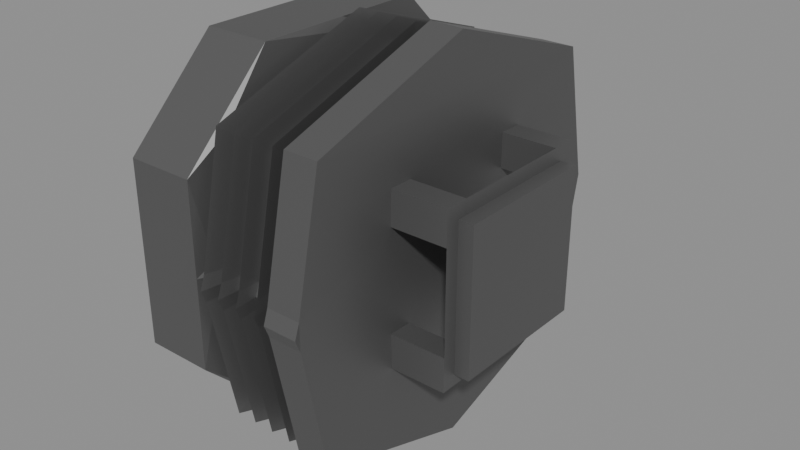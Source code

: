 # Source: Processador.blend  (saved by Blender 4.5.87; exported with 4.5.12 LTS)
import bpy
from mathutils import Matrix  # noqa: F401  (used for matrix-valued properties, if any)

bpy.ops.wm.read_factory_settings(use_empty=True)
scene = bpy.context.scene
scene.name = 'Export'

# ---- collections
col_processador_003 = bpy.data.collections.new('Processador.003'); scene.collection.children.link(col_processador_003)

# ---- materials (node trees are filled in below, after node groups)
mat_coller = bpy.data.materials.new('Coller')

# ---- material node trees
mat_coller.use_nodes = True; mat_coller.node_tree.nodes.clear()
_N = mat_coller.node_tree.nodes; _L = mat_coller.node_tree.links
n0 = _N.new('ShaderNodeBsdfPrincipled'); n0.name = 'Principled BSDF'; n0.location = (-200, 100)
n0.inputs[0].default_value = (0.1644, 0.1644, 0.1644, 1.0)
n0.inputs[1].default_value = 0.6359
n1 = _N.new('ShaderNodeOutputMaterial'); n1.name = 'Material Output'; n1.location = (200, 100)
_L.new(n0.outputs[0], n1.inputs[0])
n1.is_active_output = True

# ---- meshes
me_cube_059 = bpy.data.meshes.new('Cube.059')
me_cube_059.from_pydata([(-0.4947, -0.8085, -0.8085), (-0.4947, -0.8085, 0.8085), (-0.4947, 0.8085, -0.8085), (-0.4947, 0.8085, 0.8085), (1.083, -1.0, -1.0), (1.083, -1.0, 1.0), (1.083, 1.0, -1.0), (1.083, 1.0, 1.0), (-1.128, 1.0, -1.0), (-1.128, -1.0, -1.0), (-1.128, -1.0, 1.0), (-1.128, 1.0, 1.0), (0.568, 0.7277, -0.7277), (0.568, -0.7277, -0.7277), (0.568, -0.7277, 0.7277), (0.568, 0.7277, 0.7277), (0.568, 0.8085, -0.8085), (0.568, -0.8085, -0.8085), (0.568, -0.8085, 0.8085), (0.568, 0.8085, 0.8085), (-0.5964, 0.7277, -0.7277), (-0.5964, -0.7277, -0.7277), (-0.5964, -0.7277, 0.7277), (-0.5964, 0.7277, 0.7277)], [], [(1, 3, 19, 18), (8, 11, 7, 6), (6, 7, 5, 4), (4, 5, 10, 9), (8, 6, 4, 9), (7, 11, 10, 5), (0, 2, 8, 9), (1, 0, 9, 10), (3, 1, 10, 11), (2, 3, 11, 8), (14, 15, 23, 22), (2, 0, 17, 16), (3, 2, 16, 19), (0, 1, 18, 17), (13, 12, 16, 17), (14, 13, 17, 18), (15, 14, 18, 19), (12, 15, 19, 16), (21, 22, 23, 20), (12, 13, 21, 20), (15, 12, 20, 23), (13, 14, 22, 21)])
_uv = me_cube_059.uv_layers.new(name='UVMap')
_uv.uv.foreach_set('vector', [0.6682, 0.03919, 0.6682, 0.07678, 0.6682, 0.07678, 0.6682, 0.03919, 0.6251, 0.03523, 0.6716, 0.03523, 0.6716, 0.08172, 0.6251, 0.08172, 0.005418, 0.9878, 0.005418, 0.01596, 0.9992, 0.008521, 0.9992, 0.9804, 0.6248, 0.03483, 0.6713, 0.03483, 0.6713, 0.08133, 0.6248, 0.08133, 0.6243, 0.03538, 0.6707, 0.03538, 0.6711, 0.08187, 0.6243, 0.08187, 0.6245, 0.03538, 0.671, 0.03538, 0.671, 0.08187, 0.6248, 0.08187, 0.6306, 0.03919, 0.6306, 0.07678, 0.6262, 0.08123, 0.6262, 0.03473, 0.6682, 0.03919, 0.6306, 0.03919, 0.6262, 0.03473, 0.6727, 0.03473, 0.6682, 0.07678, 0.6682, 0.03919, 0.6727, 0.03473, 0.6727, 0.08123, 0.6306, 0.07678, 0.6682, 0.07678, 0.6727, 0.08123, 0.6262, 0.08123, 0.6664, 0.04106, 0.6664, 0.0749, 0.6664, 0.0749, 0.6664, 0.04106, 0.6306, 0.07678, 0.6306, 0.03919, 0.6306, 0.03919, 0.6306, 0.07678, 0.6682, 0.07678, 0.6306, 0.07678, 0.6306, 0.07678, 0.6682, 0.07678, 0.6306, 0.03919, 0.6682, 0.03919, 0.6682, 0.03919, 0.6306, 0.03919, 0.6325, 0.04106, 0.6325, 0.0749, 0.6306, 0.07678, 0.6306, 0.03919, 0.6664, 0.04106, 0.6325, 0.04106, 0.6306, 0.03919, 0.6682, 0.03919, 0.6664, 0.0749, 0.6664, 0.04106, 0.6682, 0.03919, 0.6682, 0.07678, 0.6325, 0.0749, 0.6664, 0.0749, 0.6682, 0.07678, 0.6306, 0.07678, 0.6325, 0.04106, 0.6664, 0.04106, 0.6664, 0.0749, 0.6325, 0.0749, 0.6325, 0.0749, 0.6325, 0.04106, 0.6325, 0.04106, 0.6325, 0.0749, 0.6664, 0.0749, 0.6325, 0.0749, 0.6325, 0.0749, 0.6664, 0.0749, 0.6325, 0.04106, 0.6664, 0.04106, 0.6664, 0.04106, 0.6325, 0.04106])
me_cube_059.materials.append(mat_coller)
me_cube_059.update()
me_cube_060 = bpy.data.meshes.new('Cube.060')
me_cube_060.from_pydata([(0.913, 1.443, -0.07085), (-0.9217, 1.473, 0.05267), (0.913, 1.443, 0.05523), (0.9423, 1.467, -0.007807), (-0.002433, -0.5167, -1.01), (-0.002433, -0.5167, 0.9896), (-0.002433, -1.924, -1.01), (-0.002433, -1.924, 0.9896), (-0.9981, -1.924, -0.01037), (-0.9981, -0.5167, -0.01037), (1.002, -0.5167, -0.01037), (1.002, -1.924, -0.01037), (0.4997, -0.5167, 0.9896), (0.4997, -1.924, -1.01), (0.4997, -0.5167, -1.01), (0.4997, -1.924, 0.9896), (0.9392, -1.924, -0.01037), (-0.5003, -0.5167, -1.01), (-0.5003, -1.924, 0.9896), (-0.5003, -0.5167, 0.9896), (-0.5003, -1.924, -1.01), (-0.9408, -1.924, -0.01037), (-0.9981, -1.924, 0.4896), (-0.9981, -0.5167, 0.4896), (1.002, -0.5167, 0.4896), (1.002, -1.924, 0.4896), (-0.0008104, -1.924, 0.9296), (-0.0008104, -0.3761, 0.9296), (0.6639, -1.924, 0.6543), (0.8019, -0.3761, 0.6543), (-0.8039, -0.3761, 0.6543), (-0.6655, -1.924, 0.6543), (-0.9981, -0.5167, -0.5104), (1.002, -0.5167, -0.5104), (1.002, -1.924, -0.5104), (-0.0008103, -1.924, -0.9504), (-0.0008103, -0.3761, -0.9504), (-0.9981, -1.924, -0.5104), (0.8019, -0.3761, -0.6751), (0.6639, -1.924, -0.6751), (-0.6655, -1.924, -0.6751), (-0.8039, -0.3761, -0.6751), (0.0004127, -0.6541, -0.01037), (-0.3209, -1.89, -0.01037), (0.0009683, -1.89, 0.3115), (0.0009683, -0.5509, 0.3115), (-0.2266, -0.5509, 0.2172), (-0.2266, -1.89, 0.2172), (0.0009684, -1.89, -0.3322), (0.0009683, -0.5509, -0.3322), (0.2286, -0.5509, -0.238), (0.2286, -1.89, -0.238), (-0.2266, -1.89, -0.238), (-0.2266, -0.5509, -0.238), (0.2286, -1.89, 0.2172), (0.3228, -1.89, -0.01037), (0.2286, -0.5509, 0.2172), (0.3245, -0.5088, -0.007807), (-0.9326, 1.498, -0.01037), (-0.9217, 1.473, -0.07341), (-0.802, 1.491, -0.6751), (0.8038, 1.491, -0.6751), (0.0007296, 1.491, -0.9504), (-0.802, 1.491, 0.6543), (0.8038, 1.491, 0.6543), (0.0007295, 1.491, 0.9296), (-0.2948, -0.5509, -0.07341), (-0.3209, -0.5336, -0.01037), (-0.2948, -0.5509, 0.05267), (-0.9232, -0.3887, -0.07341), (-0.9342, -0.371, -0.01037), (-0.9232, -0.3887, 0.05267), (0.9115, -0.4103, -0.07085), (0.9407, -0.3931, -0.007807), (0.9115, -0.4103, 0.05523), (0.2981, -0.5293, -0.07085), (0.2981, -0.5293, 0.05523), (0.2039, -0.9353, 0.2486), (0.02269, -1.371, 0.2511), (0.4094, -0.7989, 0.3724), (0.1327, -1.397, 0.3921), (0.5135, -1.457, 0.6242), (0.1438, -1.648, 0.6154), (0.3616, -1.625, 0.7555), (0.1107, -1.801, 0.712), (0.1091, -1.206, 0.2492), (0.2553, -1.192, 0.3498), (0.2425, -1.556, 0.6312), (0.1541, -1.832, 0.7758), (0.3077, -0.9353, 0.03101), (0.1809, -1.371, 0.1605), (0.5408, -0.7989, -0.02588), (0.3584, -1.397, 0.1831), (0.7921, -1.457, 0.07943), (0.5235, -1.648, 0.3337), (0.7768, -1.625, 0.2796), (0.5682, -1.801, 0.4255), (0.2408, -1.206, 0.09827), (0.4155, -1.192, 0.06664), (0.6047, -1.556, 0.2753), (0.6439, -1.832, 0.4402), (0.228, -0.9353, -0.1965), (0.2293, -1.371, -0.01525), (0.3533, -0.7989, -0.4011), (0.3711, -1.397, -0.1243), (0.6059, -1.457, -0.5034), (0.5944, -1.648, -0.1338), (0.7361, -1.625, -0.3506), (0.6909, -1.801, -0.1001), (0.228, -1.206, -0.1016), (0.3297, -1.192, -0.2472), (0.6109, -1.556, -0.2324), (0.7549, -1.832, -0.143), (0.01122, -0.9353, -0.3018), (0.1398, -1.371, -0.1741), (-0.04405, -0.7989, -0.5353), (0.1636, -1.397, -0.3514), (0.06302, -1.457, -0.7858), (0.3154, -1.648, -0.5155), (0.2631, -1.625, -0.7692), (0.4075, -1.801, -0.5595), (0.07801, -1.206, -0.2345), (0.04761, -1.192, -0.4094), (0.2576, -1.556, -0.597), (0.4228, -1.832, -0.6351), (-0.2168, -0.9353, -0.2237), (-0.03558, -1.371, -0.2237), (-0.4206, -0.7989, -0.3504), (-0.1437, -1.397, -0.3663), (-0.5211, -1.457, -0.6037), (-0.1516, -1.648, -0.5897), (-0.3674, -1.625, -0.7328), (-0.1172, -1.801, -0.6858), (-0.122, -1.206, -0.223), (-0.2668, -1.192, -0.3257), (-0.2501, -1.556, -0.6068), (-0.1597, -1.832, -0.7502), (-0.3236, -0.9353, -0.00764), (-0.195, -1.371, -0.1354), (-0.5575, -0.7989, 0.046), (-0.3722, -1.397, -0.1604), (-0.8073, -1.457, -0.06281), (-0.5352, -1.648, -0.3133), (-0.7892, -1.625, -0.2628), (-0.5786, -1.801, -0.4058), (-0.2558, -1.206, -0.07395), (-0.431, -1.192, -0.04477), (-0.6172, -1.556, -0.2561), (-0.6541, -1.832, -0.4215), (-0.2472, -0.9353, 0.2209), (-0.2459, -1.371, 0.03971), (-0.3753, -0.7989, 0.4238), (-0.3892, -1.397, 0.1468), (-0.6292, -1.457, 0.5226), (-0.6126, -1.648, 0.1531), (-0.7573, -1.625, 0.368), (-0.7086, -1.801, 0.1181), (-0.2458, -1.206, 0.1261), (-0.3495, -1.192, 0.2702), (-0.6305, -1.556, 0.2515), (-0.7732, -1.832, 0.1601), (-0.03184, -0.9353, 0.3293), (-0.1587, -1.371, 0.1998), (0.02016, -0.7989, 0.5635), (-0.1849, -1.397, 0.3767), (-0.09039, -1.457, 0.8125), (-0.339, -1.648, 0.5387), (-0.2902, -1.625, 0.7931), (-0.4317, -1.801, 0.5814), (-0.09768, -1.206, 0.261), (-0.06972, -1.192, 0.4363), (-0.2823, -1.556, 0.6211), (-0.448, -1.832, 0.6568), (-0.0005023, -0.02644, -0.9504), (-0.0001943, 0.353, -0.9504), (0.0001137, 0.7324, -0.9504), (0.0004217, 1.112, -0.9504), (0.8034, 1.112, -0.6751), (0.803, 0.7324, -0.6751), (0.8027, 0.353, -0.6751), (0.8023, -0.02644, -0.6751), (-0.922, 1.094, 0.05267), (-0.9223, 0.7144, 0.05267), (-0.9226, 0.335, 0.05267), (-0.9229, -0.04441, 0.05267), (-0.9339, -0.01913, -0.01037), (-0.9335, 0.3603, -0.01037), (-0.9332, 0.7397, -0.01037), (-0.9329, 1.119, -0.01037), (0.942, 1.088, -0.007807), (0.9417, 0.7083, -0.007807), (0.9413, 0.3289, -0.007807), (0.941, -0.05053, -0.007807), (0.9118, -0.07505, 0.05523), (0.9121, 0.3044, 0.05523), (0.9124, 0.6838, 0.05523), (0.9127, 1.063, 0.05523), (0.9118, -0.07505, -0.07085), (0.9121, 0.3044, -0.07085), (0.9124, 0.6838, -0.07085), (0.9127, 1.063, -0.07085), (-0.8024, 1.112, 0.6543), (-0.8028, 0.7324, 0.6543), (-0.8031, 0.353, 0.6543), (-0.8035, -0.02644, 0.6543), (0.8034, 1.112, 0.6543), (0.803, 0.7324, 0.6543), (0.8027, 0.353, 0.6543), (0.8023, -0.02644, 0.6543), (-0.0005024, -0.02644, 0.9296), (-0.0001943, 0.353, 0.9296), (0.0001136, 0.7324, 0.9296), (0.0004215, 1.112, 0.9296), (-0.922, 1.094, -0.07341), (-0.9223, 0.7144, -0.07341), (-0.9226, 0.335, -0.07341), (-0.9229, -0.04441, -0.07341), (-0.8035, -0.02644, -0.6751), (-0.8031, 0.353, -0.6751), (-0.8028, 0.7324, -0.6751), (-0.8024, 1.112, -0.6751), (-0.0004295, -0.1007, -1.076), (-8.05e-05, 0.3293, -1.076), (0.0002687, 0.7593, -1.076), (0.0006178, 1.189, -1.076), (0.9108, 1.189, -0.7638), (0.9104, 0.7593, -0.7638), (0.9099, 0.3293, -0.7638), (0.9095, -0.1007, -0.7638), (-1.045, 1.169, 0.061), (-1.045, 0.739, 0.061), (-1.046, 0.3089, 0.061), (-1.046, -0.1211, 0.061), (-1.058, -0.09244, -0.01046), (-1.058, 0.3376, -0.01046), (-1.058, 0.7676, -0.01046), (-1.057, 1.198, -0.01046), (1.068, 1.162, -0.007551), (1.067, 0.732, -0.007551), (1.067, 0.302, -0.007551), (1.067, -0.128, -0.007551), (1.034, -0.1558, 0.0639), (1.034, 0.2742, 0.0639), (1.034, 0.7043, 0.0639), (1.035, 1.134, 0.0639), (1.034, -0.1558, -0.079), (1.034, 0.2742, -0.079), (1.034, 0.7043, -0.079), (1.035, 1.134, -0.079), (-0.9093, 1.189, 0.7429), (-0.9097, 0.7593, 0.7429), (-0.9101, 0.3293, 0.7429), (-0.9106, -0.1007, 0.7429), (0.9108, 1.189, 0.7429), (0.9104, 0.7593, 0.7429), (0.9099, 0.3293, 0.7429), (0.9095, -0.1007, 0.7429), (-0.0004297, -0.1007, 1.055), (-8.05e-05, 0.3293, 1.055), (0.0002685, 0.7593, 1.055), (0.0006175, 1.189, 1.055), (-1.045, 1.169, -0.08191), (-1.045, 0.739, -0.08191), (-1.046, 0.3089, -0.08191), (-1.046, -0.1211, -0.08191), (-0.9106, -0.1007, -0.7638), (-0.9101, 0.3293, -0.7638), (-0.9097, 0.7593, -0.7638), (-0.9093, 1.189, -0.7638), (-0.9246, 1.493, 0.7558), (-1.063, 1.472, 0.06221), (-1.063, 1.472, -0.08315), (-0.9246, 1.493, -0.7768), (-1.075, 1.502, -0.01047), (0.000876, 1.493, -1.094), (0.9267, 1.493, -0.7768), (0.0008759, 1.493, 1.073), (0.9267, 1.493, 0.7558), (1.053, 1.437, 0.06516), (1.053, 1.437, -0.08019), (1.086, 1.465, -0.007513), (-0.9242, 2.197, 0.7558), (-1.062, 2.176, 0.06221), (-1.062, 2.176, -0.08315), (-0.9242, 2.197, -0.7768), (-1.075, 2.205, -0.01047), (0.001269, 2.197, -1.094), (0.9271, 2.197, -0.7768), (0.001269, 2.197, 1.073), (0.9271, 2.197, 0.7558), (1.053, 2.141, 0.06516), (1.053, 2.141, -0.08019), (1.087, 2.169, -0.007513), (0.4796, 2.105, -0.4661), (0.4796, 2.105, 0.4718), (0.3512, 2.105, -0.4661), (0.3512, 2.105, 0.4718), (0.4796, 3.327, -0.4661), (0.4796, 3.327, 0.4718), (0.3512, 3.327, -0.4661), (0.3512, 3.327, 0.4718), (-0.3396, 2.105, -0.4661), (-0.3396, 2.105, 0.4718), (-0.468, 2.105, -0.4661), (-0.468, 2.105, 0.4718), (-0.3396, 3.327, -0.4661), (-0.3396, 3.327, 0.4718), (-0.468, 3.327, -0.4661), (-0.468, 3.327, 0.4718), (0.4796, 2.105, -0.2767), (0.4796, 2.105, 0.2824), (0.3512, 2.105, 0.2824), (0.3512, 2.105, -0.2767), (0.3512, 3.327, 0.2824), (0.3512, 3.327, -0.2767), (0.4796, 3.327, 0.2824), (0.4796, 3.327, -0.2767), (-0.3396, 2.105, -0.2767), (-0.3396, 2.105, 0.2824), (-0.468, 2.105, 0.2824), (-0.468, 2.105, -0.2767), (-0.468, 3.327, 0.2824), (-0.468, 3.327, -0.2767), (-0.3396, 3.327, 0.2824), (-0.3396, 3.327, -0.2767), (0.3501, 3.327, 0.4718), (0.3501, 3.327, 0.2824)], [], [(32, 17, 20, 37), (22, 18, 19, 23), (12, 5, 7, 15), (17, 4, 6, 20), (28, 15, 7, 26), (30, 19, 5, 27), (38, 36, 35, 39), (38, 39, 16, 73, 72), (40, 21, 8, 37), (33, 10, 11, 34), (38, 72, 73, 10, 33), (37, 8, 9, 32), (16, 28, 29, 74, 73), (34, 11, 16, 39), (196, 205, 64, 2), (20, 40, 37), (4, 14, 13, 6), (27, 5, 12, 29), (29, 28, 26, 27), (32, 9, 70, 69, 41), (15, 25, 24, 12), (25, 15, 28), (5, 19, 18, 7), (26, 7, 18, 31), (26, 31, 30, 27), (9, 23, 30, 71, 70), (30, 31, 21, 70, 71), (11, 25, 28, 16), (41, 40, 35, 36), (21, 31, 22, 8), (10, 24, 25, 11), (73, 74, 29, 24, 10), (8, 22, 23, 9), (14, 38, 33), (6, 35, 40, 20), (17, 32, 41), (4, 36, 38, 14), (24, 29, 12), (23, 19, 30), (22, 31, 18), (13, 14, 33, 34), (13, 39, 35, 6), (17, 41, 36, 4), (49, 42, 57, 75, 50), (55, 54, 44, 47, 43, 52, 48, 51), (42, 45, 56, 76, 57), (55, 57, 76, 56, 54), (44, 45, 46, 47), (43, 67, 66, 53, 52), (48, 52, 53, 49), (49, 50, 51, 48), (50, 75, 57, 55, 51), (200, 189, 3, 0), (220, 176, 62, 60), (177, 200, 0, 61), (201, 181, 1, 63), (68, 67, 43, 47, 46), (181, 188, 58, 1), (189, 196, 2, 3), (3, 2, 278, 280), (67, 68, 46, 45, 42), (205, 212, 65, 64), (213, 220, 60, 59), (53, 66, 67, 42, 49), (176, 177, 61, 62), (212, 201, 63, 65), (69, 70, 21, 40, 41), (188, 213, 59, 58), (45, 44, 54, 56), (85, 77, 79, 86), (80, 86, 87, 82), (87, 81, 83, 88), (82, 87, 88, 84), (79, 81, 87, 86), (78, 85, 86, 80), (97, 89, 91, 98), (92, 98, 99, 94), (99, 93, 95, 100), (94, 99, 100, 96), (91, 93, 99, 98), (90, 97, 98, 92), (109, 101, 103, 110), (104, 110, 111, 106), (111, 105, 107, 112), (106, 111, 112, 108), (103, 105, 111, 110), (102, 109, 110, 104), (121, 113, 115, 122), (116, 122, 123, 118), (123, 117, 119, 124), (118, 123, 124, 120), (115, 117, 123, 122), (114, 121, 122, 116), (133, 125, 127, 134), (128, 134, 135, 130), (135, 129, 131, 136), (130, 135, 136, 132), (127, 129, 135, 134), (126, 133, 134, 128), (145, 137, 139, 146), (140, 146, 147, 142), (147, 141, 143, 148), (142, 147, 148, 144), (139, 141, 147, 146), (138, 145, 146, 140), (157, 149, 151, 158), (152, 158, 159, 154), (159, 153, 155, 160), (154, 159, 160, 156), (151, 153, 159, 158), (150, 157, 158, 152), (169, 161, 163, 170), (164, 170, 171, 166), (171, 165, 167, 172), (166, 171, 172, 168), (163, 165, 171, 170), (162, 169, 170, 164), (70, 69, 216, 185), (185, 216, 215, 186), (186, 215, 214, 187), (187, 214, 213, 188), (27, 30, 204, 209), (209, 204, 203, 210), (210, 203, 202, 211), (211, 202, 201, 212), (36, 38, 180, 173), (173, 180, 179, 174), (174, 179, 178, 175), (175, 178, 177, 176), (69, 41, 217, 216), (216, 217, 218, 215), (215, 218, 219, 214), (214, 219, 220, 213), (29, 27, 209, 208), (208, 209, 210, 207), (207, 210, 211, 206), (206, 211, 212, 205), (73, 74, 193, 192), (192, 193, 194, 191), (191, 194, 195, 190), (190, 195, 196, 189), (71, 70, 185, 184), (184, 185, 186, 183), (183, 186, 187, 182), (182, 187, 188, 181), (30, 71, 184, 204), (204, 184, 183, 203), (203, 183, 182, 202), (202, 182, 181, 201), (38, 72, 197, 180), (180, 197, 198, 179), (179, 198, 199, 178), (178, 199, 200, 177), (41, 36, 173, 217), (217, 173, 174, 218), (218, 174, 175, 219), (219, 175, 176, 220), (72, 73, 192, 197), (197, 192, 191, 198), (198, 191, 190, 199), (199, 190, 189, 200), (74, 29, 208, 193), (193, 208, 207, 194), (194, 207, 206, 195), (195, 206, 205, 196), (176, 177, 225, 224), (175, 219, 267, 223), (186, 183, 231, 234), (217, 216, 264, 265), (220, 176, 224, 268), (187, 182, 230, 235), (218, 215, 263, 266), (192, 197, 245, 240), (216, 185, 233, 264), (181, 188, 236, 229), (219, 214, 262, 267), (191, 198, 246, 239), (215, 186, 234, 263), (184, 204, 252, 232), (213, 220, 268, 261), (190, 199, 247, 238), (214, 187, 235, 262), (183, 203, 251, 231), (209, 208, 256, 257), (200, 189, 237, 248), (188, 213, 261, 236), (182, 202, 250, 230), (210, 207, 255, 258), (208, 193, 241, 256), (204, 209, 257, 252), (201, 181, 229, 249), (211, 206, 254, 259), (207, 194, 242, 255), (203, 210, 258, 251), (197, 180, 228, 245), (205, 212, 260, 253), (206, 195, 243, 254), (202, 211, 259, 250), (198, 179, 227, 246), (193, 192, 240, 241), (196, 205, 253, 244), (212, 201, 249, 260), (199, 178, 226, 247), (194, 191, 239, 242), (180, 173, 221, 228), (177, 200, 248, 225), (195, 190, 238, 243), (179, 174, 222, 227), (173, 217, 265, 221), (189, 196, 244, 237), (178, 175, 223, 226), (174, 218, 266, 222), (185, 184, 232, 233), (275, 279, 291, 287), (60, 62, 274, 272), (59, 60, 272, 271), (0, 3, 280, 279), (62, 61, 275, 274), (1, 58, 273, 270), (2, 64, 277, 278), (65, 63, 269, 276), (61, 0, 279, 275), (58, 59, 271, 273), (63, 1, 270, 269), (64, 65, 276, 277), (288, 281, 282, 285, 283, 284, 286, 287, 291, 292, 290, 289), (276, 269, 281, 288), (273, 271, 283, 285), (280, 278, 290, 292), (269, 270, 282, 281), (277, 276, 288, 289), (272, 274, 286, 284), (279, 280, 292, 291), (271, 272, 284, 283), (278, 277, 289, 290), (274, 275, 287, 286), (270, 273, 285, 282), (30, 27, 29, 74, 73, 72, 38, 36, 41, 69, 70, 71), (39, 13, 34), (310, 294, 296, 311), (311, 296, 300, 313), (313, 300, 298, 315), (315, 298, 294, 310), (295, 299, 297, 293), (300, 296, 294, 298), (318, 302, 304, 319), (319, 304, 308, 321), (321, 308, 306, 323), (323, 306, 302, 318), (303, 307, 305, 301), (308, 304, 302, 306), (297, 316, 309, 293), (299, 314, 316, 297), (323, 306, 325, 326), (295, 312, 314, 299), (316, 314, 312, 309), (293, 309, 312, 295), (309, 310, 311, 312), (305, 324, 317, 301), (324, 322, 320, 317), (307, 322, 324, 305), (321, 323, 318, 319), (303, 320, 322, 307), (313, 315, 310, 311), (301, 317, 320, 303), (317, 318, 319, 320), (305, 324, 314, 299), (315, 313, 314, 316), (323, 321, 322, 324), (326, 313, 314, 324, 323)])
_uv = me_cube_060.uv_layers.new(name='UVMap')
_uv.uv.foreach_set('vector', [0.4375, 0.25, 0.1872, 0.5, 0.1872, 0.75, 0.4375, 0.0, 0.5625, 0.0, 0.8128, 0.75, 0.8128, 0.5, 0.5625, 0.25, 0.6878, 0.5, 0.7505, 0.5, 0.7505, 0.75, 0.6878, 0.75, 0.1872, 0.5, 0.2495, 0.5, 0.2495, 0.75, 0.1872, 0.75, 0.5625, 0.8128, 0.625, 0.8128, 0.625, 0.8755, 0.5625, 0.8755, 0.5625, 0.3122, 0.625, 0.3122, 0.625, 0.3745, 0.5625, 0.3745, 0.4375, 0.4372, 0.4375, 0.3745, 0.4375, 0.8755, 0.4375, 0.8128, 0.4375, 0.4372, 0.4375, 0.8128, 0.5, 0.8128, 0.5, 0.4372, 0.4941, 0.4372, 0.4375, 0.9378, 0.5, 0.9378, 0.5, 1.0, 0.4375, 1.0, 0.4375, 0.5, 0.5, 0.5, 0.5, 0.75, 0.4375, 0.75, 0.4375, 0.4372, 0.4941, 0.4372, 0.5, 0.4372, 0.5, 0.5, 0.4375, 0.5, 0.4375, 0.0, 0.5, 0.0, 0.5, 0.25, 0.4375, 0.25, 0.5, 0.8128, 0.5625, 0.8128, 0.5625, 0.4372, 0.5059, 0.4372, 0.5, 0.4372, 0.4375, 0.75, 0.5, 0.75, 0.5, 0.8128, 0.4375, 0.8128, 0.5059, 0.4372, 0.5625, 0.4372, 0.5625, 0.4372, 0.5059, 0.4372, 0.1872, 0.75, 0.4375, 0.9378, 0.4375, 0.0, 0.2495, 0.5, 0.3122, 0.5, 0.3122, 0.75, 0.2495, 0.75, 0.5625, 0.3745, 0.625, 0.3745, 0.625, 0.4372, 0.5625, 0.4372, 0.5625, 0.4372, 0.5625, 0.8128, 0.5625, 0.8755, 0.5625, 0.3745, 0.4375, 0.25, 0.5, 0.25, 0.5, 0.3122, 0.4944, 0.3122, 0.4375, 0.3122, 0.6878, 0.75, 0.5625, 0.75, 0.5625, 0.5, 0.6878, 0.5, 0.5625, 0.75, 0.625, 0.8128, 0.5625, 0.8128, 0.7505, 0.5, 0.8128, 0.5, 0.8128, 0.75, 0.7505, 0.75, 0.5625, 0.8755, 0.625, 0.8755, 0.625, 0.9378, 0.5625, 0.9378, 0.5625, 0.8755, 0.5625, 0.9378, 0.5625, 0.3122, 0.5625, 0.3745, 0.5, 0.25, 0.5625, 0.25, 0.5625, 0.3122, 0.5056, 0.3122, 0.5, 0.3122, 0.5625, 0.3122, 0.5625, 0.9378, 0.5, 0.9378, 0.5, 0.3392, 0.5056, 0.3122, 0.5, 0.75, 0.5625, 0.75, 0.5625, 0.8128, 0.5, 0.8128, 0.4375, 0.3122, 0.4375, 0.9378, 0.4375, 0.8755, 0.4375, 0.3745, 0.5, 0.9378, 0.5625, 0.9378, 0.5625, 1.0, 0.5, 1.0, 0.5, 0.5, 0.5625, 0.5, 0.5625, 0.75, 0.5, 0.75, 0.5, 0.4372, 0.5059, 0.4372, 0.5625, 0.4372, 0.5625, 0.5, 0.5, 0.5, 0.5, 0.0, 0.5625, 0.0, 0.5625, 0.25, 0.5, 0.25, 0.3122, 0.5, 0.4375, 0.4372, 0.4375, 0.5, 0.375, 0.8755, 0.4375, 0.8755, 0.4375, 0.9378, 0.375, 0.9378, 0.375, 0.3122, 0.4375, 0.25, 0.4375, 0.3122, 0.375, 0.3745, 0.4375, 0.3745, 0.4375, 0.4372, 0.375, 0.4372, 0.5625, 0.5, 0.5625, 0.4372, 0.625, 0.4372, 0.5625, 0.25, 0.625, 0.3122, 0.5625, 0.3122, 0.5625, 1.0, 0.5625, 0.9378, 0.625, 0.9378, 0.3122, 0.75, 0.3122, 0.5, 0.4375, 0.5, 0.4375, 0.75, 0.375, 0.8128, 0.4375, 0.8128, 0.4375, 0.8755, 0.375, 0.8755, 0.375, 0.3122, 0.4375, 0.3122, 0.4375, 0.3745, 0.375, 0.3745, 0.4375, 0.3745, 0.5, 0.3745, 0.5, 0.4372, 0.4847, 0.4372, 0.4375, 0.4372, 0.5, 0.8128, 0.5625, 0.8128, 0.5625, 0.8755, 0.5625, 0.9378, 0.5, 0.9378, 0.4375, 0.9378, 0.4375, 0.8755, 0.4375, 0.8128, 0.5, 0.3745, 0.5625, 0.3745, 0.5625, 0.4372, 0.5153, 0.4372, 0.5, 0.4372, 0.5, 0.8128, 0.5, 0.4372, 0.5153, 0.4372, 0.5625, 0.4372, 0.5625, 0.8128, 0.5625, 0.8755, 0.5625, 0.3745, 0.5625, 0.3122, 0.5625, 0.9378, 0.5, 0.9378, 0.5, 0.3347, 0.4827, 0.3122, 0.4375, 0.3122, 0.4375, 0.9378, 0.4375, 0.8755, 0.4375, 0.9378, 0.4375, 0.3122, 0.4375, 0.3745, 0.4375, 0.3745, 0.4375, 0.4372, 0.4375, 0.8128, 0.4375, 0.8755, 0.4375, 0.4372, 0.4847, 0.4372, 0.5, 0.4372, 0.5, 0.8128, 0.4375, 0.8128, 0.4941, 0.4372, 0.5, 0.4372, 0.5, 0.4372, 0.4941, 0.4372, 0.4375, 0.3122, 0.4375, 0.3745, 0.4375, 0.3745, 0.4375, 0.3122, 0.4375, 0.4372, 0.4941, 0.4372, 0.4941, 0.4372, 0.4375, 0.4372, 0.5625, 0.3122, 0.5056, 0.3122, 0.5056, 0.3122, 0.5625, 0.3122, 0.5173, 0.3122, 0.5, 0.3347, 0.5, 0.9378, 0.5625, 0.9378, 0.5625, 0.3122, 0.5056, 0.3122, 0.5, 0.3122, 0.5, 0.3122, 0.5056, 0.3122, 0.5, 0.4372, 0.5059, 0.4372, 0.5059, 0.4372, 0.5, 0.4372, 0.5, 0.4372, 0.5059, 0.4372, 0.5059, 0.4372, 0.5, 0.4372, 0.5, 0.3254, 0.5173, 0.3122, 0.5625, 0.3122, 0.5625, 0.3745, 0.5, 0.3745, 0.5625, 0.4372, 0.5625, 0.3745, 0.5625, 0.3745, 0.5625, 0.4372, 0.4944, 0.3122, 0.4375, 0.3122, 0.4375, 0.3122, 0.4944, 0.3122, 0.4375, 0.3122, 0.4827, 0.3122, 0.5, 0.3254, 0.5, 0.3745, 0.4375, 0.3745, 0.4375, 0.3745, 0.4375, 0.4372, 0.4375, 0.4372, 0.4375, 0.3745, 0.5625, 0.3745, 0.5625, 0.3122, 0.5625, 0.3122, 0.5625, 0.3745, 0.4944, 0.3122, 0.5, 0.3392, 0.5, 0.9378, 0.4375, 0.9378, 0.4375, 0.3122, 0.5, 0.3392, 0.4944, 0.3122, 0.4944, 0.3122, 0.5, 0.3392, 0.5625, 0.3745, 0.5625, 0.8755, 0.5625, 0.8128, 0.5625, 0.4372, 0.5386, 0.625, 0.5386, 0.761, 0.5386, 0.761, 0.5386, 0.625, 0.5386, 0.489, 0.5386, 0.625, 0.5386, 0.625, 0.5386, 0.489, 0.5386, 0.625, 0.5386, 0.761, 0.5386, 0.761, 0.5386, 0.625, 0.5386, 0.489, 0.5386, 0.625, 0.5386, 0.625, 0.5386, 0.489, 0.5386, 0.761, 0.5386, 0.761, 0.5386, 0.625, 0.5386, 0.625, 0.5386, 0.489, 0.5386, 0.625, 0.5386, 0.625, 0.5386, 0.489, 0.5386, 0.625, 0.5386, 0.761, 0.5386, 0.761, 0.5386, 0.625, 0.5386, 0.489, 0.5386, 0.625, 0.5386, 0.625, 0.5386, 0.489, 0.5386, 0.625, 0.5386, 0.761, 0.5386, 0.761, 0.5386, 0.625, 0.5386, 0.489, 0.5386, 0.625, 0.5386, 0.625, 0.5386, 0.489, 0.5386, 0.761, 0.5386, 0.761, 0.5386, 0.625, 0.5386, 0.625, 0.5386, 0.489, 0.5386, 0.625, 0.5386, 0.625, 0.5386, 0.489, 0.5386, 0.625, 0.5386, 0.761, 0.5386, 0.761, 0.5386, 0.625, 0.5386, 0.489, 0.5386, 0.625, 0.5386, 0.625, 0.5386, 0.489, 0.5386, 0.625, 0.5386, 0.761, 0.5386, 0.761, 0.5386, 0.625, 0.5386, 0.489, 0.5386, 0.625, 0.5386, 0.625, 0.5386, 0.489, 0.5386, 0.761, 0.5386, 0.761, 0.5386, 0.625, 0.5386, 0.625, 0.5386, 0.489, 0.5386, 0.625, 0.5386, 0.625, 0.5386, 0.489, 0.5386, 0.625, 0.5386, 0.761, 0.5386, 0.761, 0.5386, 0.625, 0.5386, 0.489, 0.5386, 0.625, 0.5386, 0.625, 0.5386, 0.489, 0.5386, 0.625, 0.5386, 0.761, 0.5386, 0.761, 0.5386, 0.625, 0.5386, 0.489, 0.5386, 0.625, 0.5386, 0.625, 0.5386, 0.489, 0.5386, 0.761, 0.5386, 0.761, 0.5386, 0.625, 0.5386, 0.625, 0.5386, 0.489, 0.5386, 0.625, 0.5386, 0.625, 0.5386, 0.489, 0.5386, 0.625, 0.5386, 0.761, 0.5386, 0.761, 0.5386, 0.625, 0.5386, 0.489, 0.5386, 0.625, 0.5386, 0.625, 0.5386, 0.489, 0.5386, 0.625, 0.5386, 0.761, 0.5386, 0.761, 0.5386, 0.625, 0.5386, 0.489, 0.5386, 0.625, 0.5386, 0.625, 0.5386, 0.489, 0.5386, 0.761, 0.5386, 0.761, 0.5386, 0.625, 0.5386, 0.625, 0.5386, 0.489, 0.5386, 0.625, 0.5386, 0.625, 0.5386, 0.489, 0.5386, 0.625, 0.5386, 0.761, 0.5386, 0.761, 0.5386, 0.625, 0.5386, 0.489, 0.5386, 0.625, 0.5386, 0.625, 0.5386, 0.489, 0.5386, 0.625, 0.5386, 0.761, 0.5386, 0.761, 0.5386, 0.625, 0.5386, 0.489, 0.5386, 0.625, 0.5386, 0.625, 0.5386, 0.489, 0.5386, 0.761, 0.5386, 0.761, 0.5386, 0.625, 0.5386, 0.625, 0.5386, 0.489, 0.5386, 0.625, 0.5386, 0.625, 0.5386, 0.489, 0.5386, 0.625, 0.5386, 0.761, 0.5386, 0.761, 0.5386, 0.625, 0.5386, 0.489, 0.5386, 0.625, 0.5386, 0.625, 0.5386, 0.489, 0.5386, 0.625, 0.5386, 0.761, 0.5386, 0.761, 0.5386, 0.625, 0.5386, 0.489, 0.5386, 0.625, 0.5386, 0.625, 0.5386, 0.489, 0.5386, 0.761, 0.5386, 0.761, 0.5386, 0.625, 0.5386, 0.625, 0.5386, 0.489, 0.5386, 0.625, 0.5386, 0.625, 0.5386, 0.489, 0.5386, 0.625, 0.5386, 0.761, 0.5386, 0.761, 0.5386, 0.625, 0.5386, 0.489, 0.5386, 0.625, 0.5386, 0.625, 0.5386, 0.489, 0.5386, 0.625, 0.5386, 0.761, 0.5386, 0.761, 0.5386, 0.625, 0.5386, 0.489, 0.5386, 0.625, 0.5386, 0.625, 0.5386, 0.489, 0.5386, 0.761, 0.5386, 0.761, 0.5386, 0.625, 0.5386, 0.625, 0.5386, 0.489, 0.5386, 0.625, 0.5386, 0.625, 0.5386, 0.489, 0.5, 0.3392, 0.4944, 0.3122, 0.4944, 0.3122, 0.5, 0.3392, 0.5, 0.3392, 0.4944, 0.3122, 0.4944, 0.3122, 0.5, 0.3392, 0.5, 0.3392, 0.4944, 0.3122, 0.4944, 0.3122, 0.5, 0.3392, 0.5, 0.3392, 0.4944, 0.3122, 0.4944, 0.3122, 0.5, 0.3392, 0.5625, 0.3745, 0.5625, 0.3122, 0.5625, 0.3122, 0.5625, 0.3745, 0.5625, 0.3745, 0.5625, 0.3122, 0.5625, 0.3122, 0.5625, 0.3745, 0.5625, 0.3745, 0.5625, 0.3122, 0.5625, 0.3122, 0.5625, 0.3745, 0.5625, 0.3745, 0.5625, 0.3122, 0.5625, 0.3122, 0.5625, 0.3745, 0.4375, 0.3745, 0.4375, 0.4372, 0.4375, 0.4372, 0.4375, 0.3745, 0.4375, 0.3745, 0.4375, 0.4372, 0.4375, 0.4372, 0.4375, 0.3745, 0.4375, 0.3745, 0.4375, 0.4372, 0.4375, 0.4372, 0.4375, 0.3745, 0.4375, 0.3745, 0.4375, 0.4372, 0.4375, 0.4372, 0.4375, 0.3745, 0.4944, 0.3122, 0.4375, 0.3122, 0.4375, 0.3122, 0.4944, 0.3122, 0.4944, 0.3122, 0.4375, 0.3122, 0.4375, 0.3122, 0.4944, 0.3122, 0.4944, 0.3122, 0.4375, 0.3122, 0.4375, 0.3122, 0.4944, 0.3122, 0.4944, 0.3122, 0.4375, 0.3122, 0.4375, 0.3122, 0.4944, 0.3122, 0.5625, 0.4372, 0.5625, 0.3745, 0.5625, 0.3745, 0.5625, 0.4372, 0.5625, 0.4372, 0.5625, 0.3745, 0.5625, 0.3745, 0.5625, 0.4372, 0.5625, 0.4372, 0.5625, 0.3745, 0.5625, 0.3745, 0.5625, 0.4372, 0.5625, 0.4372, 0.5625, 0.3745, 0.5625, 0.3745, 0.5625, 0.4372, 0.5, 0.4372, 0.5059, 0.4372, 0.5059, 0.4372, 0.5, 0.4372, 0.5, 0.4372, 0.5059, 0.4372, 0.5059, 0.4372, 0.5, 0.4372, 0.5, 0.4372, 0.5059, 0.4372, 0.5059, 0.4372, 0.5, 0.4372, 0.5, 0.4372, 0.5059, 0.4372, 0.5059, 0.4372, 0.5, 0.4372, 0.5056, 0.3122, 0.5, 0.3122, 0.5, 0.3122, 0.5056, 0.3122, 0.5056, 0.3122, 0.5, 0.3122, 0.5, 0.3122, 0.5056, 0.3122, 0.5056, 0.3122, 0.5, 0.3122, 0.5, 0.3122, 0.5056, 0.3122, 0.5056, 0.3122, 0.5, 0.3122, 0.5, 0.3122, 0.5056, 0.3122, 0.5625, 0.3122, 0.5056, 0.3122, 0.5056, 0.3122, 0.5625, 0.3122, 0.5625, 0.3122, 0.5056, 0.3122, 0.5056, 0.3122, 0.5625, 0.3122, 0.5625, 0.3122, 0.5056, 0.3122, 0.5056, 0.3122, 0.5625, 0.3122, 0.5625, 0.3122, 0.5056, 0.3122, 0.5056, 0.3122, 0.5625, 0.3122, 0.4375, 0.4372, 0.4941, 0.4372, 0.4941, 0.4372, 0.4375, 0.4372, 0.4375, 0.4372, 0.4941, 0.4372, 0.4941, 0.4372, 0.4375, 0.4372, 0.4375, 0.4372, 0.4941, 0.4372, 0.4941, 0.4372, 0.4375, 0.4372, 0.4375, 0.4372, 0.4941, 0.4372, 0.4941, 0.4372, 0.4375, 0.4372, 0.4375, 0.3122, 0.4375, 0.3745, 0.4375, 0.3745, 0.4375, 0.3122, 0.4375, 0.3122, 0.4375, 0.3745, 0.4375, 0.3745, 0.4375, 0.3122, 0.4375, 0.3122, 0.4375, 0.3745, 0.4375, 0.3745, 0.4375, 0.3122, 0.4375, 0.3122, 0.4375, 0.3745, 0.4375, 0.3745, 0.4375, 0.3122, 0.4941, 0.4372, 0.5, 0.4372, 0.5, 0.4372, 0.4941, 0.4372, 0.4941, 0.4372, 0.5, 0.4372, 0.5, 0.4372, 0.4941, 0.4372, 0.4941, 0.4372, 0.5, 0.4372, 0.5, 0.4372, 0.4941, 0.4372, 0.4941, 0.4372, 0.5, 0.4372, 0.5, 0.4372, 0.4941, 0.4372, 0.5059, 0.4372, 0.5625, 0.4372, 0.5625, 0.4372, 0.5059, 0.4372, 0.5059, 0.4372, 0.5625, 0.4372, 0.5625, 0.4372, 0.5059, 0.4372, 0.5059, 0.4372, 0.5625, 0.4372, 0.5625, 0.4372, 0.5059, 0.4372, 0.5059, 0.4372, 0.5625, 0.4372, 0.5625, 0.4372, 0.5059, 0.4372, 0.4375, 0.3745, 0.4375, 0.4372, 0.4375, 0.4372, 0.4375, 0.3745, 0.4375, 0.3745, 0.4375, 0.3122, 0.4375, 0.3122, 0.4375, 0.3745, 0.5, 0.3122, 0.5056, 0.3122, 0.5056, 0.3122, 0.5, 0.3122, 0.4375, 0.3122, 0.4944, 0.3122, 0.4944, 0.3122, 0.4375, 0.3122, 0.4375, 0.3122, 0.4375, 0.3745, 0.4375, 0.3745, 0.4375, 0.3122, 0.5, 0.3122, 0.5056, 0.3122, 0.5056, 0.3122, 0.5, 0.3122, 0.4375, 0.3122, 0.4944, 0.3122, 0.4944, 0.3122, 0.4375, 0.3122, 0.5, 0.4372, 0.4941, 0.4372, 0.4941, 0.4372, 0.5, 0.4372, 0.4944, 0.3122, 0.5, 0.3392, 0.5, 0.3392, 0.4944, 0.3122, 0.5056, 0.3122, 0.5, 0.3122, 0.5, 0.3122, 0.5056, 0.3122, 0.4375, 0.3122, 0.4944, 0.3122, 0.4944, 0.3122, 0.4375, 0.3122, 0.5, 0.4372, 0.4941, 0.4372, 0.4941, 0.4372, 0.5, 0.4372, 0.4944, 0.3122, 0.5, 0.3392, 0.5, 0.3392, 0.4944, 0.3122, 0.5056, 0.3122, 0.5625, 0.3122, 0.5625, 0.3122, 0.5056, 0.3122, 0.4944, 0.3122, 0.4375, 0.3122, 0.4375, 0.3122, 0.4944, 0.3122, 0.5, 0.4372, 0.4941, 0.4372, 0.4941, 0.4372, 0.5, 0.4372, 0.4944, 0.3122, 0.5, 0.3392, 0.5, 0.3392, 0.4944, 0.3122, 0.5056, 0.3122, 0.5625, 0.3122, 0.5625, 0.3122, 0.5056, 0.3122, 0.5625, 0.3745, 0.5625, 0.4372, 0.5625, 0.4372, 0.5625, 0.3745, 0.4941, 0.4372, 0.5, 0.4372, 0.5, 0.4372, 0.4941, 0.4372, 0.5, 0.3392, 0.4944, 0.3122, 0.4944, 0.3122, 0.5, 0.3392, 0.5056, 0.3122, 0.5625, 0.3122, 0.5625, 0.3122, 0.5056, 0.3122, 0.5625, 0.3745, 0.5625, 0.4372, 0.5625, 0.4372, 0.5625, 0.3745, 0.5625, 0.4372, 0.5059, 0.4372, 0.5059, 0.4372, 0.5625, 0.4372, 0.5625, 0.3122, 0.5625, 0.3745, 0.5625, 0.3745, 0.5625, 0.3122, 0.5625, 0.3122, 0.5056, 0.3122, 0.5056, 0.3122, 0.5625, 0.3122, 0.5625, 0.3745, 0.5625, 0.4372, 0.5625, 0.4372, 0.5625, 0.3745, 0.5625, 0.4372, 0.5059, 0.4372, 0.5059, 0.4372, 0.5625, 0.4372, 0.5625, 0.3122, 0.5625, 0.3745, 0.5625, 0.3745, 0.5625, 0.3122, 0.4941, 0.4372, 0.4375, 0.4372, 0.4375, 0.4372, 0.4941, 0.4372, 0.5625, 0.4372, 0.5625, 0.3745, 0.5625, 0.3745, 0.5625, 0.4372, 0.5625, 0.4372, 0.5059, 0.4372, 0.5059, 0.4372, 0.5625, 0.4372, 0.5625, 0.3122, 0.5625, 0.3745, 0.5625, 0.3745, 0.5625, 0.3122, 0.4941, 0.4372, 0.4375, 0.4372, 0.4375, 0.4372, 0.4941, 0.4372, 0.5059, 0.4372, 0.5, 0.4372, 0.5, 0.4372, 0.5059, 0.4372, 0.5059, 0.4372, 0.5625, 0.4372, 0.5625, 0.4372, 0.5059, 0.4372, 0.5625, 0.3745, 0.5625, 0.3122, 0.5625, 0.3122, 0.5625, 0.3745, 0.4941, 0.4372, 0.4375, 0.4372, 0.4375, 0.4372, 0.4941, 0.4372, 0.5059, 0.4372, 0.5, 0.4372, 0.5, 0.4372, 0.5059, 0.4372, 0.4375, 0.4372, 0.4375, 0.3745, 0.4375, 0.3745, 0.4375, 0.4372, 0.4375, 0.4372, 0.4941, 0.4372, 0.4941, 0.4372, 0.4375, 0.4372, 0.5059, 0.4372, 0.5, 0.4372, 0.5, 0.4372, 0.5059, 0.4372, 0.4375, 0.4372, 0.4375, 0.3745, 0.4375, 0.3745, 0.4375, 0.4372, 0.4375, 0.3745, 0.4375, 0.3122, 0.4375, 0.3122, 0.4375, 0.3745, 0.5, 0.4372, 0.5059, 0.4372, 0.5059, 0.4372, 0.5, 0.4372, 0.4375, 0.4372, 0.4375, 0.3745, 0.4375, 0.3745, 0.4375, 0.4372, 0.4375, 0.3745, 0.4375, 0.3122, 0.4375, 0.3122, 0.4375, 0.3745, 0.5, 0.3122, 0.5056, 0.3122, 0.5056, 0.3122, 0.5, 0.3122, 0.4375, 0.4372, 0.4941, 0.4372, 0.4941, 0.4372, 0.4375, 0.4372, 0.4375, 0.3122, 0.4375, 0.3745, 0.4375, 0.3745, 0.4375, 0.3122, 0.4944, 0.3122, 0.4375, 0.3122, 0.4375, 0.3122, 0.4944, 0.3122, 0.4941, 0.4372, 0.5, 0.4372, 0.5, 0.4372, 0.4941, 0.4372, 0.4375, 0.3745, 0.4375, 0.4372, 0.4375, 0.4372, 0.4375, 0.3745, 0.5056, 0.3122, 0.5, 0.3122, 0.5, 0.3122, 0.5056, 0.3122, 0.5059, 0.4372, 0.5625, 0.4372, 0.5625, 0.4372, 0.5059, 0.4372, 0.5625, 0.3745, 0.5625, 0.3122, 0.5625, 0.3122, 0.5625, 0.3745, 0.4375, 0.4372, 0.4941, 0.4372, 0.4941, 0.4372, 0.4375, 0.4372, 0.5, 0.3392, 0.4944, 0.3122, 0.4944, 0.3122, 0.5, 0.3392, 0.5625, 0.3122, 0.5056, 0.3122, 0.5056, 0.3122, 0.5625, 0.3122, 0.5625, 0.4372, 0.5625, 0.3745, 0.5625, 0.3745, 0.5625, 0.4372, 0.0, 0.0, 0.0, 0.0, 0.0, 0.0, 0.0, 0.0, 0.0, 0.0, 0.0, 0.0, 0.0, 0.0, 0.0, 0.0, 0.0, 0.0, 0.0, 0.0, 0.0, 0.0, 0.0, 0.0, 0.5625, 0.3745, 0.5625, 0.3122, 0.5625, 0.3122, 0.5625, 0.3745, 0.5, 0.3392, 0.4944, 0.3122, 0.4944, 0.3122, 0.5, 0.3392, 0.5, 0.4372, 0.5059, 0.4372, 0.5059, 0.4372, 0.5, 0.4372, 0.5625, 0.3122, 0.5056, 0.3122, 0.5056, 0.3122, 0.5625, 0.3122, 0.5625, 0.4372, 0.5625, 0.3745, 0.5625, 0.3745, 0.5625, 0.4372, 0.4375, 0.3122, 0.4375, 0.3745, 0.4375, 0.3745, 0.4375, 0.3122, 0.4941, 0.4372, 0.5, 0.4372, 0.5, 0.4372, 0.4941, 0.4372, 0.4944, 0.3122, 0.4375, 0.3122, 0.4375, 0.3122, 0.4944, 0.3122, 0.5059, 0.4372, 0.5625, 0.4372, 0.5625, 0.4372, 0.5059, 0.4372, 0.4375, 0.3745, 0.4375, 0.4372, 0.4375, 0.4372, 0.4375, 0.3745, 0.5056, 0.3122, 0.5, 0.3122, 0.5, 0.3122, 0.5056, 0.3122, 0.0, 0.0, 0.0, 0.0, 0.0, 0.0, 0.0, 0.0, 0.0, 0.0, 0.0, 0.0, 0.0, 0.0, 0.0, 0.0, 0.0, 0.0, 0.0, 0.0, 0.0, 0.0, 0.0, 0.0, 0.4375, 0.8128, 0.3122, 0.75, 0.4375, 0.75, 0.5417, 0.0, 0.625, 0.0, 0.625, 0.25, 0.5417, 0.25, 0.5417, 0.25, 0.625, 0.25, 0.625, 0.5, 0.5417, 0.5, 0.5417, 0.5, 0.625, 0.5, 0.625, 0.75, 0.5417, 0.75, 0.5417, 0.75, 0.625, 0.75, 0.625, 1.0, 0.5417, 1.0, 0.125, 0.5, 0.375, 0.5, 0.375, 0.75, 0.125, 0.75, 0.625, 0.5, 0.875, 0.5, 0.875, 0.75, 0.625, 0.75, 0.5417, 0.0, 0.625, 0.0, 0.625, 0.25, 0.5417, 0.25, 0.5417, 0.25, 0.625, 0.25, 0.625, 0.5, 0.5417, 0.5, 0.5417, 0.5, 0.625, 0.5, 0.625, 0.75, 0.5417, 0.75, 0.5417, 0.75, 0.625, 0.75, 0.625, 1.0, 0.5417, 1.0, 0.125, 0.5, 0.375, 0.5, 0.375, 0.75, 0.125, 0.75, 0.625, 0.5, 0.875, 0.5, 0.875, 0.75, 0.625, 0.75, 0.375, 0.75, 0.4583, 0.75, 0.4583, 1.0, 0.375, 1.0, 0.375, 0.5, 0.4583, 0.5, 0.4583, 0.75, 0.375, 0.75, 0.5417, 0.75, 0.625, 0.75, 0.625, 0.75, 0.5417, 0.75, 0.375, 0.25, 0.4583, 0.25, 0.4583, 0.5, 0.375, 0.5, 0.0, 0.0, 0.0, 0.0, 0.0, 0.0, 0.0, 0.0, 0.375, 0.0, 0.4583, 0.0, 0.4583, 0.25, 0.375, 0.25, 0.4583, 0.0, 0.5417, 0.0, 0.5417, 0.25, 0.4583, 0.25, 0.375, 0.75, 0.4583, 0.75, 0.4583, 1.0, 0.375, 1.0, 0.0, 0.0, 0.0, 0.0, 0.0, 0.0, 0.0, 0.0, 0.375, 0.5, 0.4583, 0.5, 0.4583, 0.75, 0.375, 0.75, 0.0, 0.0, 0.0, 0.0, 0.0, 0.0, 0.0, 0.0, 0.375, 0.25, 0.4583, 0.25, 0.4583, 0.5, 0.375, 0.5, 0.0, 0.0, 0.0, 0.0, 0.0, 0.0, 0.0, 0.0, 0.375, 0.0, 0.4583, 0.0, 0.4583, 0.25, 0.375, 0.25, 0.4583, 0.0, 0.5417, 0.0, 0.5417, 0.25, 0.4583, 0.25, 0.375, 0.75, 0.4583, 0.75, 0.4583, 0.75, 0.375, 0.75, 0.5417, 0.75, 0.5417, 0.5, 0.5417, 0.5, 0.5417, 0.75, 0.5417, 0.75, 0.5417, 0.5, 0.5417, 0.5, 0.5417, 0.75, 0.5417, 0.75, 0.5417, 0.5, 0.5417, 0.5, 0.4583, 0.75, 0.5417, 0.75])
me_cube_060.materials.append(mat_coller)
me_cube_060.update()

# ---- objects
ob_processador_004 = bpy.data.objects.new('Processador.004', me_cube_059)
ob_coller_004 = bpy.data.objects.new('Coller.004', me_cube_060)

# ---- transforms, parenting, visibility, modifiers, constraints
ob_processador_004.location = (2.005, 1.408, 1.734)
ob_processador_004.scale = (0.06658, 0.5375, 0.5323)
ob_coller_004.location = (0.7867, 1.414, 1.747)
ob_coller_004.rotation_euler = (0.0, -0.0, -1.571)
ob_coller_004.scale = (1.357, 0.3555, 1.334)

# ---- collection membership
col_processador_003.objects.link(ob_processador_004)
col_processador_003.objects.link(ob_coller_004)

# ---- scene / render settings (as saved in the file)
scene.frame_start = 1; scene.frame_end = 250; scene.frame_set(1)
scene.render.engine = 'BLENDER_EEVEE_NEXT'
scene.render.image_settings.exr_codec = 'NONE'
scene.render.simplify_subdivision_render = 0
scene.render.simplify_child_particles_render = 0.0
scene.eevee.use_volume_custom_range = False
scene.eevee.use_fast_gi = False
scene.eevee.use_shadows = False
scene.view_settings.white_balance_temperature = 0.0
scene.view_settings.white_balance_tint = 0.0
scene.view_settings.white_balance_whitepoint = (2.97, 0.5193, -0.0414)
bpy.context.view_layer.update()

# ---- added for rendering (the .blend has no active camera and no usable light): camera, sun + grey world if the file has none
cam_auto = bpy.data.cameras.new('AutoCamera')
cam_auto.lens = 50.0
cam_auto.sensor_width = 36.0
cam_auto.clip_end = 1000.0
ob_auto_camera = bpy.data.objects.new('AutoCamera', cam_auto)
scene.collection.objects.link(ob_auto_camera)
ob_auto_camera.location = (5.31632, -3.66588, 5.11414)
ob_auto_camera.rotation_euler = (1.09748, -7.21219e-08, 0.694738)
scene.camera = ob_auto_camera
light_auto_sun = bpy.data.lights.new('AutoSun', 'SUN')
light_auto_sun.energy = 3.0
light_auto_sun.angle = 0.0523599
ob_auto_sun = bpy.data.objects.new('AutoSun', light_auto_sun)
scene.collection.objects.link(ob_auto_sun)
ob_auto_sun.rotation_euler = (0.872665, 0.174533, 0.523599)
if scene.world is None:
    world_auto = bpy.data.worlds.new('AutoWorld')
    world_auto.color = (0.3, 0.3, 0.3)
    scene.world = world_auto
bpy.context.view_layer.update()
